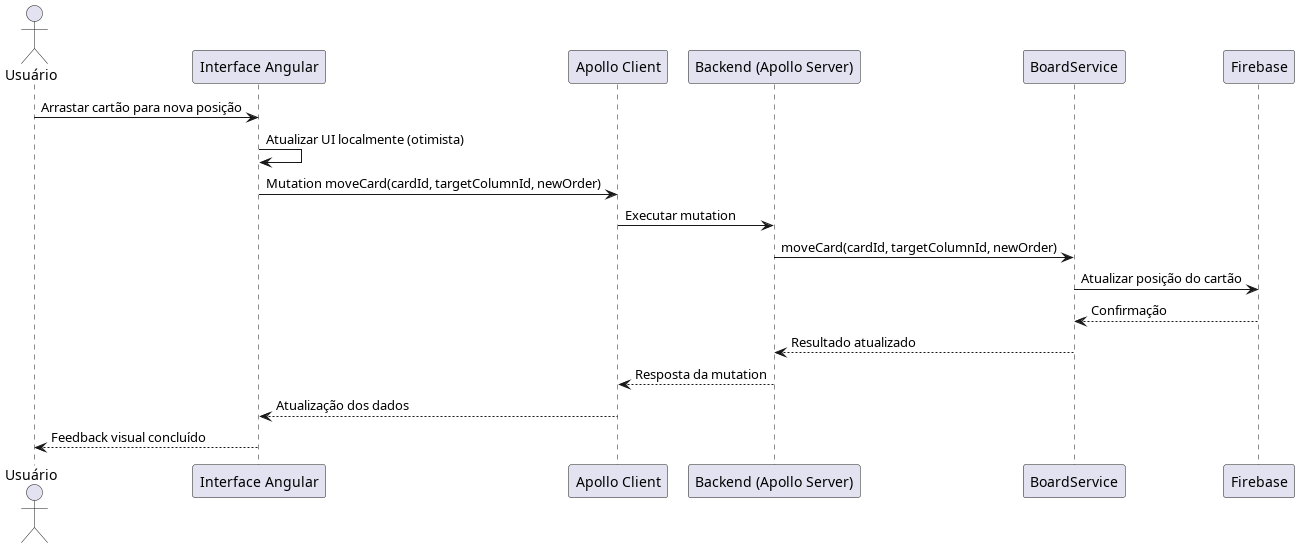

The diagram above was rendered by PlantUML. Its source (embedded in the PNG):
@startuml Diagrama de Sequência - Mover Cartão

actor Usuário
participant "Interface Angular" as Frontend
participant "Apollo Client" as GraphQL
participant "Backend (Apollo Server)" as Backend
participant "BoardService" as Service
participant "Firebase" as DB

Usuário -> Frontend: Arrastar cartão para nova posição
Frontend -> Frontend: Atualizar UI localmente (otimista)
Frontend -> GraphQL: Mutation moveCard(cardId, targetColumnId, newOrder)
GraphQL -> Backend: Executar mutation
Backend -> Service: moveCard(cardId, targetColumnId, newOrder)
Service -> DB: Atualizar posição do cartão
DB --> Service: Confirmação
Service --> Backend: Resultado atualizado
Backend --> GraphQL: Resposta da mutation
GraphQL --> Frontend: Atualização dos dados
Frontend --> Usuário: Feedback visual concluído

@enduml